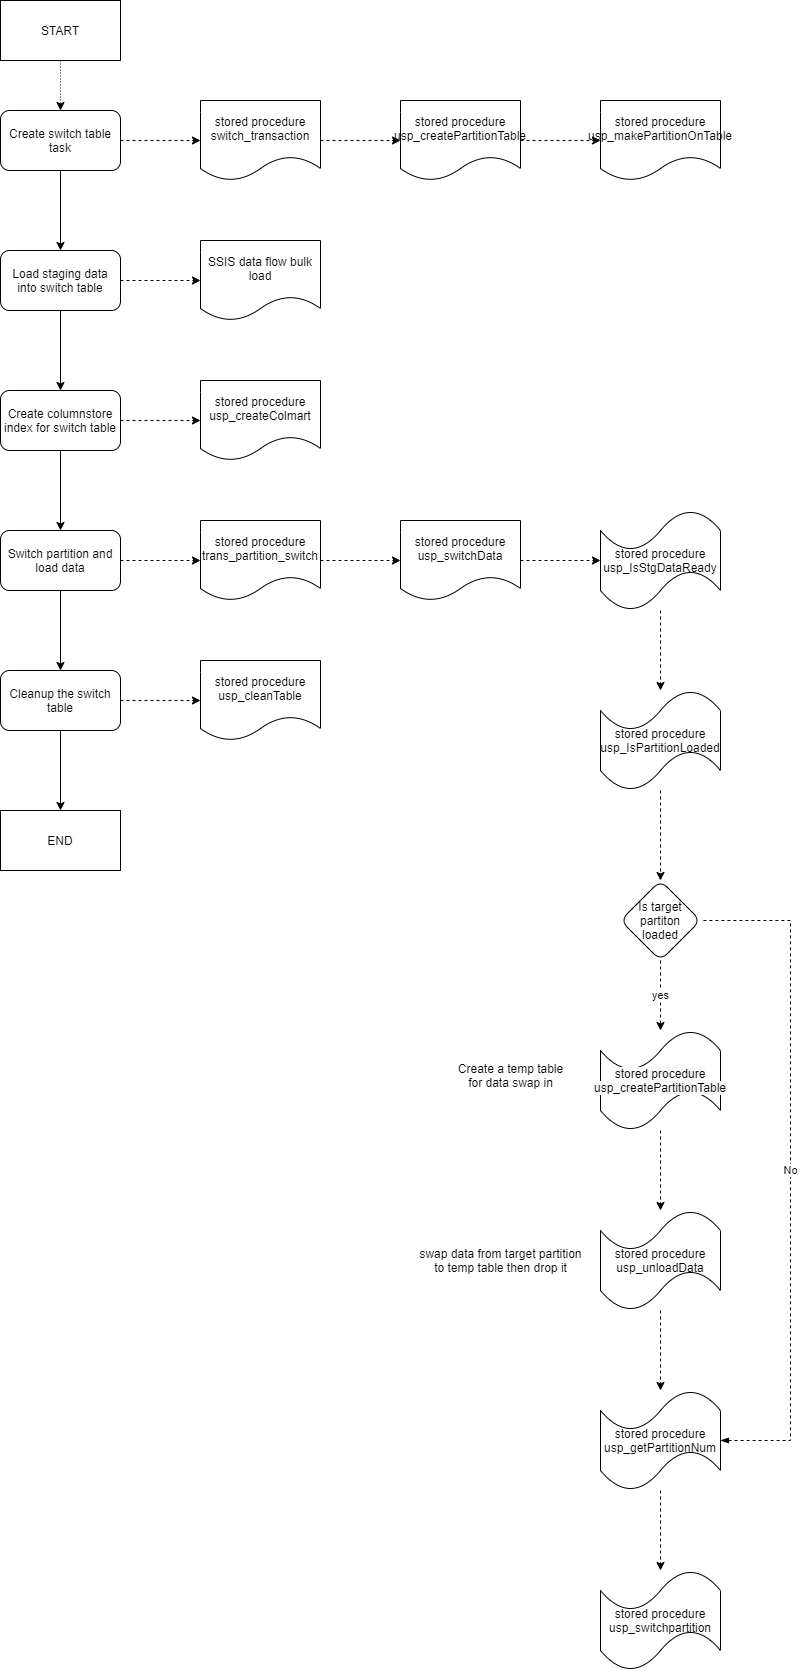

The diagram above was exported from draw.io. Its source (the exported page's mxGraphModel, read from the mxfile embedded in the PNG):
<mxGraphModel dx="1422" dy="822" grid="1" gridSize="10" guides="1" tooltips="1" connect="1" arrows="1" fold="1" page="1" pageScale="1" pageWidth="850" pageHeight="1100" math="0" shadow="0">
  <root>
    <mxCell id="0" />
    <mxCell id="1" parent="0" />
    <mxCell id="1RLYB76hKQVzn-fmDk8u-3" value="" style="edgeStyle=orthogonalEdgeStyle;rounded=0;orthogonalLoop=1;jettySize=auto;html=1;" edge="1" parent="1" source="1RLYB76hKQVzn-fmDk8u-1" target="1RLYB76hKQVzn-fmDk8u-2">
      <mxGeometry relative="1" as="geometry" />
    </mxCell>
    <mxCell id="1RLYB76hKQVzn-fmDk8u-10" value="" style="edgeStyle=orthogonalEdgeStyle;rounded=0;orthogonalLoop=1;jettySize=auto;html=1;dashed=1;" edge="1" parent="1" source="1RLYB76hKQVzn-fmDk8u-1" target="1RLYB76hKQVzn-fmDk8u-9">
      <mxGeometry relative="1" as="geometry" />
    </mxCell>
    <mxCell id="1RLYB76hKQVzn-fmDk8u-1" value="Create switch table task" style="rounded=1;whiteSpace=wrap;html=1;" vertex="1" parent="1">
      <mxGeometry x="40" y="120" width="120" height="60" as="geometry" />
    </mxCell>
    <mxCell id="1RLYB76hKQVzn-fmDk8u-5" value="" style="edgeStyle=orthogonalEdgeStyle;rounded=0;orthogonalLoop=1;jettySize=auto;html=1;" edge="1" parent="1" source="1RLYB76hKQVzn-fmDk8u-2" target="1RLYB76hKQVzn-fmDk8u-4">
      <mxGeometry relative="1" as="geometry" />
    </mxCell>
    <mxCell id="1RLYB76hKQVzn-fmDk8u-18" value="" style="edgeStyle=orthogonalEdgeStyle;rounded=0;orthogonalLoop=1;jettySize=auto;html=1;dashed=1;" edge="1" parent="1" source="1RLYB76hKQVzn-fmDk8u-2" target="1RLYB76hKQVzn-fmDk8u-17">
      <mxGeometry relative="1" as="geometry" />
    </mxCell>
    <mxCell id="1RLYB76hKQVzn-fmDk8u-2" value="Load staging data into switch table" style="whiteSpace=wrap;html=1;rounded=1;" vertex="1" parent="1">
      <mxGeometry x="40" y="260" width="120" height="60" as="geometry" />
    </mxCell>
    <mxCell id="1RLYB76hKQVzn-fmDk8u-7" value="" style="edgeStyle=orthogonalEdgeStyle;rounded=0;orthogonalLoop=1;jettySize=auto;html=1;" edge="1" parent="1" source="1RLYB76hKQVzn-fmDk8u-4" target="1RLYB76hKQVzn-fmDk8u-6">
      <mxGeometry relative="1" as="geometry" />
    </mxCell>
    <mxCell id="1RLYB76hKQVzn-fmDk8u-20" value="" style="edgeStyle=orthogonalEdgeStyle;rounded=0;orthogonalLoop=1;jettySize=auto;html=1;dashed=1;" edge="1" parent="1" source="1RLYB76hKQVzn-fmDk8u-4" target="1RLYB76hKQVzn-fmDk8u-19">
      <mxGeometry relative="1" as="geometry" />
    </mxCell>
    <mxCell id="1RLYB76hKQVzn-fmDk8u-4" value="Create columnstore index for switch table" style="whiteSpace=wrap;html=1;rounded=1;" vertex="1" parent="1">
      <mxGeometry x="40" y="400" width="120" height="60" as="geometry" />
    </mxCell>
    <mxCell id="1RLYB76hKQVzn-fmDk8u-22" value="" style="edgeStyle=orthogonalEdgeStyle;rounded=0;orthogonalLoop=1;jettySize=auto;html=1;" edge="1" parent="1" source="1RLYB76hKQVzn-fmDk8u-6" target="1RLYB76hKQVzn-fmDk8u-21">
      <mxGeometry relative="1" as="geometry" />
    </mxCell>
    <mxCell id="1RLYB76hKQVzn-fmDk8u-28" value="" style="edgeStyle=orthogonalEdgeStyle;rounded=0;orthogonalLoop=1;jettySize=auto;html=1;dashed=1;" edge="1" parent="1" source="1RLYB76hKQVzn-fmDk8u-6" target="1RLYB76hKQVzn-fmDk8u-27">
      <mxGeometry relative="1" as="geometry" />
    </mxCell>
    <mxCell id="1RLYB76hKQVzn-fmDk8u-6" value="Switch partition and load data" style="whiteSpace=wrap;html=1;rounded=1;" vertex="1" parent="1">
      <mxGeometry x="40" y="540" width="120" height="60" as="geometry" />
    </mxCell>
    <mxCell id="1RLYB76hKQVzn-fmDk8u-12" value="" style="edgeStyle=orthogonalEdgeStyle;rounded=0;orthogonalLoop=1;jettySize=auto;html=1;dashed=1;" edge="1" parent="1" source="1RLYB76hKQVzn-fmDk8u-9" target="1RLYB76hKQVzn-fmDk8u-11">
      <mxGeometry relative="1" as="geometry" />
    </mxCell>
    <mxCell id="1RLYB76hKQVzn-fmDk8u-9" value="stored procedure&lt;br&gt;switch_transaction" style="shape=document;whiteSpace=wrap;html=1;boundedLbl=1;rounded=1;" vertex="1" parent="1">
      <mxGeometry x="240" y="110" width="120" height="80" as="geometry" />
    </mxCell>
    <mxCell id="1RLYB76hKQVzn-fmDk8u-14" value="" style="edgeStyle=orthogonalEdgeStyle;rounded=0;orthogonalLoop=1;jettySize=auto;html=1;dashed=1;" edge="1" parent="1" source="1RLYB76hKQVzn-fmDk8u-11" target="1RLYB76hKQVzn-fmDk8u-13">
      <mxGeometry relative="1" as="geometry" />
    </mxCell>
    <mxCell id="1RLYB76hKQVzn-fmDk8u-11" value="stored procedure&lt;br&gt;usp_createPartitionTable" style="shape=document;whiteSpace=wrap;html=1;boundedLbl=1;rounded=1;" vertex="1" parent="1">
      <mxGeometry x="440" y="110" width="120" height="80" as="geometry" />
    </mxCell>
    <mxCell id="1RLYB76hKQVzn-fmDk8u-13" value="stored procedure&lt;br&gt;usp_makePartitionOnTable" style="shape=document;whiteSpace=wrap;html=1;boundedLbl=1;rounded=1;" vertex="1" parent="1">
      <mxGeometry x="640" y="110" width="120" height="80" as="geometry" />
    </mxCell>
    <mxCell id="1RLYB76hKQVzn-fmDk8u-17" value="SSIS data flow bulk load" style="shape=document;whiteSpace=wrap;html=1;boundedLbl=1;rounded=1;" vertex="1" parent="1">
      <mxGeometry x="240" y="250" width="120" height="80" as="geometry" />
    </mxCell>
    <mxCell id="1RLYB76hKQVzn-fmDk8u-19" value="stored procedure&lt;br&gt;usp_createColmart" style="shape=document;whiteSpace=wrap;html=1;boundedLbl=1;rounded=1;" vertex="1" parent="1">
      <mxGeometry x="240" y="390" width="120" height="80" as="geometry" />
    </mxCell>
    <mxCell id="1RLYB76hKQVzn-fmDk8u-26" value="" style="edgeStyle=orthogonalEdgeStyle;rounded=0;orthogonalLoop=1;jettySize=auto;html=1;dashed=1;" edge="1" parent="1" source="1RLYB76hKQVzn-fmDk8u-21" target="1RLYB76hKQVzn-fmDk8u-25">
      <mxGeometry relative="1" as="geometry" />
    </mxCell>
    <mxCell id="1RLYB76hKQVzn-fmDk8u-40" value="" style="edgeStyle=orthogonalEdgeStyle;rounded=0;orthogonalLoop=1;jettySize=auto;html=1;" edge="1" parent="1" source="1RLYB76hKQVzn-fmDk8u-21">
      <mxGeometry relative="1" as="geometry">
        <mxPoint x="100" y="820" as="targetPoint" />
      </mxGeometry>
    </mxCell>
    <mxCell id="1RLYB76hKQVzn-fmDk8u-21" value="Cleanup the switch table" style="whiteSpace=wrap;html=1;rounded=1;" vertex="1" parent="1">
      <mxGeometry x="40" y="680" width="120" height="60" as="geometry" />
    </mxCell>
    <mxCell id="1RLYB76hKQVzn-fmDk8u-24" value="" style="edgeStyle=orthogonalEdgeStyle;rounded=0;orthogonalLoop=1;jettySize=auto;html=1;dashed=1;dashPattern=1 2;" edge="1" parent="1" source="1RLYB76hKQVzn-fmDk8u-23" target="1RLYB76hKQVzn-fmDk8u-1">
      <mxGeometry relative="1" as="geometry" />
    </mxCell>
    <mxCell id="1RLYB76hKQVzn-fmDk8u-23" value="START" style="rounded=0;whiteSpace=wrap;html=1;" vertex="1" parent="1">
      <mxGeometry x="40" y="10" width="120" height="60" as="geometry" />
    </mxCell>
    <mxCell id="1RLYB76hKQVzn-fmDk8u-25" value="stored procedure&lt;br&gt;usp_cleanTable" style="shape=document;whiteSpace=wrap;html=1;boundedLbl=1;rounded=1;" vertex="1" parent="1">
      <mxGeometry x="240" y="670" width="120" height="80" as="geometry" />
    </mxCell>
    <mxCell id="1RLYB76hKQVzn-fmDk8u-30" value="" style="edgeStyle=orthogonalEdgeStyle;rounded=0;orthogonalLoop=1;jettySize=auto;html=1;dashed=1;" edge="1" parent="1" source="1RLYB76hKQVzn-fmDk8u-27" target="1RLYB76hKQVzn-fmDk8u-29">
      <mxGeometry relative="1" as="geometry" />
    </mxCell>
    <mxCell id="1RLYB76hKQVzn-fmDk8u-27" value="stored procedure&lt;br&gt;trans_partition_switch" style="shape=document;whiteSpace=wrap;html=1;boundedLbl=1;rounded=1;" vertex="1" parent="1">
      <mxGeometry x="240" y="530" width="120" height="80" as="geometry" />
    </mxCell>
    <mxCell id="1RLYB76hKQVzn-fmDk8u-32" value="" style="edgeStyle=orthogonalEdgeStyle;rounded=0;orthogonalLoop=1;jettySize=auto;html=1;dashed=1;" edge="1" parent="1" source="1RLYB76hKQVzn-fmDk8u-29" target="1RLYB76hKQVzn-fmDk8u-31">
      <mxGeometry relative="1" as="geometry" />
    </mxCell>
    <mxCell id="1RLYB76hKQVzn-fmDk8u-29" value="stored procedure&lt;br&gt;usp_switchData" style="shape=document;whiteSpace=wrap;html=1;boundedLbl=1;rounded=1;" vertex="1" parent="1">
      <mxGeometry x="440" y="530" width="120" height="80" as="geometry" />
    </mxCell>
    <mxCell id="1RLYB76hKQVzn-fmDk8u-34" value="" style="edgeStyle=orthogonalEdgeStyle;rounded=0;orthogonalLoop=1;jettySize=auto;html=1;dashed=1;" edge="1" parent="1" source="1RLYB76hKQVzn-fmDk8u-31" target="1RLYB76hKQVzn-fmDk8u-33">
      <mxGeometry relative="1" as="geometry" />
    </mxCell>
    <mxCell id="1RLYB76hKQVzn-fmDk8u-31" value="stored procedure&lt;br&gt;usp_IsStgDataReady" style="shape=tape;whiteSpace=wrap;html=1;rounded=1;" vertex="1" parent="1">
      <mxGeometry x="640" y="520" width="120" height="100" as="geometry" />
    </mxCell>
    <mxCell id="1RLYB76hKQVzn-fmDk8u-36" value="" style="edgeStyle=orthogonalEdgeStyle;rounded=0;orthogonalLoop=1;jettySize=auto;html=1;dashed=1;" edge="1" parent="1" source="1RLYB76hKQVzn-fmDk8u-33" target="1RLYB76hKQVzn-fmDk8u-35">
      <mxGeometry relative="1" as="geometry" />
    </mxCell>
    <mxCell id="1RLYB76hKQVzn-fmDk8u-33" value="stored procedure&lt;br&gt;usp_IsPartitionLoaded" style="shape=tape;whiteSpace=wrap;html=1;rounded=1;" vertex="1" parent="1">
      <mxGeometry x="640" y="700" width="120" height="100" as="geometry" />
    </mxCell>
    <mxCell id="1RLYB76hKQVzn-fmDk8u-43" value="yes" style="edgeStyle=orthogonalEdgeStyle;rounded=0;orthogonalLoop=1;jettySize=auto;html=1;dashed=1;" edge="1" parent="1" source="1RLYB76hKQVzn-fmDk8u-35" target="1RLYB76hKQVzn-fmDk8u-42">
      <mxGeometry relative="1" as="geometry" />
    </mxCell>
    <mxCell id="1RLYB76hKQVzn-fmDk8u-35" value="Is target partiton loaded" style="rhombus;whiteSpace=wrap;html=1;rounded=1;" vertex="1" parent="1">
      <mxGeometry x="660" y="890" width="80" height="80" as="geometry" />
    </mxCell>
    <mxCell id="1RLYB76hKQVzn-fmDk8u-41" value="END" style="rounded=0;whiteSpace=wrap;html=1;" vertex="1" parent="1">
      <mxGeometry x="40" y="820" width="120" height="60" as="geometry" />
    </mxCell>
    <mxCell id="1RLYB76hKQVzn-fmDk8u-45" value="" style="edgeStyle=orthogonalEdgeStyle;rounded=0;orthogonalLoop=1;jettySize=auto;html=1;dashed=1;" edge="1" parent="1" source="1RLYB76hKQVzn-fmDk8u-42" target="1RLYB76hKQVzn-fmDk8u-44">
      <mxGeometry relative="1" as="geometry" />
    </mxCell>
    <mxCell id="1RLYB76hKQVzn-fmDk8u-42" value="&#10;&#10;&lt;span style=&quot;color: rgb(0, 0, 0); font-family: helvetica; font-size: 12px; font-style: normal; font-weight: 400; letter-spacing: normal; text-align: center; text-indent: 0px; text-transform: none; word-spacing: 0px; background-color: rgb(248, 249, 250); display: inline; float: none;&quot;&gt;stored procedure&lt;/span&gt;&lt;br style=&quot;color: rgb(0, 0, 0); font-family: helvetica; font-size: 12px; font-style: normal; font-weight: 400; letter-spacing: normal; text-align: center; text-indent: 0px; text-transform: none; word-spacing: 0px; background-color: rgb(248, 249, 250);&quot;&gt;&lt;span style=&quot;color: rgb(0, 0, 0); font-family: helvetica; font-size: 12px; font-style: normal; font-weight: 400; letter-spacing: normal; text-align: center; text-indent: 0px; text-transform: none; word-spacing: 0px; background-color: rgb(248, 249, 250); display: inline; float: none;&quot;&gt;usp_createPartitionTable&lt;/span&gt;&#10;&#10;" style="shape=tape;whiteSpace=wrap;html=1;rounded=1;" vertex="1" parent="1">
      <mxGeometry x="640" y="1040" width="120" height="100" as="geometry" />
    </mxCell>
    <mxCell id="1RLYB76hKQVzn-fmDk8u-47" value="" style="edgeStyle=orthogonalEdgeStyle;rounded=0;orthogonalLoop=1;jettySize=auto;html=1;dashed=1;" edge="1" parent="1" source="1RLYB76hKQVzn-fmDk8u-44" target="1RLYB76hKQVzn-fmDk8u-46">
      <mxGeometry relative="1" as="geometry" />
    </mxCell>
    <mxCell id="1RLYB76hKQVzn-fmDk8u-44" value="stored procedure&lt;br&gt;usp_unloadData" style="shape=tape;whiteSpace=wrap;html=1;rounded=1;" vertex="1" parent="1">
      <mxGeometry x="640" y="1220" width="120" height="100" as="geometry" />
    </mxCell>
    <mxCell id="1RLYB76hKQVzn-fmDk8u-51" value="" style="edgeStyle=orthogonalEdgeStyle;rounded=0;orthogonalLoop=1;jettySize=auto;html=1;dashed=1;" edge="1" parent="1" source="1RLYB76hKQVzn-fmDk8u-46" target="1RLYB76hKQVzn-fmDk8u-50">
      <mxGeometry relative="1" as="geometry" />
    </mxCell>
    <mxCell id="1RLYB76hKQVzn-fmDk8u-46" value="stored procedure&lt;br&gt;usp_getPartitionNum" style="shape=tape;whiteSpace=wrap;html=1;rounded=1;" vertex="1" parent="1">
      <mxGeometry x="640" y="1400" width="120" height="100" as="geometry" />
    </mxCell>
    <mxCell id="1RLYB76hKQVzn-fmDk8u-48" value="Create a temp table&lt;br&gt;for data swap in" style="text;html=1;align=center;verticalAlign=middle;resizable=0;points=[];autosize=1;" vertex="1" parent="1">
      <mxGeometry x="490" y="1070" width="120" height="30" as="geometry" />
    </mxCell>
    <mxCell id="1RLYB76hKQVzn-fmDk8u-49" value="swap data from target partition&lt;br&gt;to temp table then drop it" style="text;html=1;align=center;verticalAlign=middle;resizable=0;points=[];autosize=1;" vertex="1" parent="1">
      <mxGeometry x="450" y="1255" width="180" height="30" as="geometry" />
    </mxCell>
    <mxCell id="1RLYB76hKQVzn-fmDk8u-50" value="stored procedure&lt;br&gt;usp_switchpartition" style="shape=tape;whiteSpace=wrap;html=1;rounded=1;" vertex="1" parent="1">
      <mxGeometry x="640" y="1580" width="120" height="100" as="geometry" />
    </mxCell>
    <mxCell id="1RLYB76hKQVzn-fmDk8u-53" value="No" style="endArrow=none;startArrow=blockThin;html=1;dashed=1;entryX=1;entryY=0.5;entryDx=0;entryDy=0;exitX=1;exitY=0.5;exitDx=0;exitDy=0;exitPerimeter=0;rounded=0;startFill=1;endFill=0;" edge="1" parent="1" source="1RLYB76hKQVzn-fmDk8u-46" target="1RLYB76hKQVzn-fmDk8u-35">
      <mxGeometry width="50" height="50" relative="1" as="geometry">
        <mxPoint x="570" y="960" as="sourcePoint" />
        <mxPoint x="620" y="910" as="targetPoint" />
        <Array as="points">
          <mxPoint x="830" y="1450" />
          <mxPoint x="830" y="930" />
        </Array>
      </mxGeometry>
    </mxCell>
  </root>
</mxGraphModel>